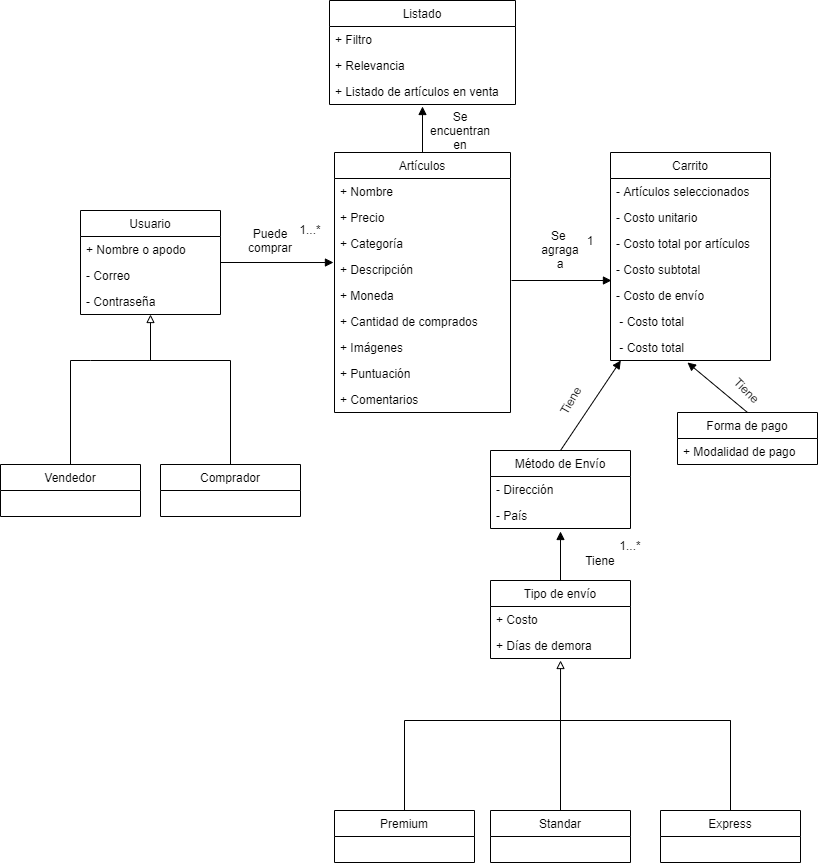

The diagram above was exported from draw.io. Its source (the exported page's mxGraphModel, read from the mxfile embedded in the PNG):
<mxGraphModel dx="1422" dy="705" grid="1" gridSize="10" guides="1" tooltips="1" connect="1" arrows="1" fold="1" page="1" pageScale="1" pageWidth="827" pageHeight="1169" math="0" shadow="0">
  <root>
    <mxCell id="WIyWlLk6GJQsqaUBKTNV-0" />
    <mxCell id="WIyWlLk6GJQsqaUBKTNV-1" parent="WIyWlLk6GJQsqaUBKTNV-0" />
    <mxCell id="0uQfW60A7IgA_f-7aNj7-110" value="" style="edgeStyle=none;rounded=0;orthogonalLoop=1;jettySize=auto;html=1;endArrow=none;endFill=0;startArrow=block;startFill=0;" edge="1" parent="WIyWlLk6GJQsqaUBKTNV-1" source="0uQfW60A7IgA_f-7aNj7-0">
      <mxGeometry relative="1" as="geometry">
        <mxPoint x="160" y="400" as="targetPoint" />
      </mxGeometry>
    </mxCell>
    <mxCell id="0uQfW60A7IgA_f-7aNj7-117" value="" style="edgeStyle=none;rounded=0;orthogonalLoop=1;jettySize=auto;html=1;startArrow=none;startFill=0;endArrow=block;endFill=1;entryX=-0.006;entryY=0.231;entryDx=0;entryDy=0;entryPerimeter=0;exitX=1;exitY=1;exitDx=0;exitDy=0;exitPerimeter=0;" edge="1" parent="WIyWlLk6GJQsqaUBKTNV-1" source="0uQfW60A7IgA_f-7aNj7-2" target="0uQfW60A7IgA_f-7aNj7-103">
      <mxGeometry relative="1" as="geometry" />
    </mxCell>
    <mxCell id="0uQfW60A7IgA_f-7aNj7-0" value="Usuario" style="swimlane;fontStyle=0;childLayout=stackLayout;horizontal=1;startSize=26;fillColor=none;horizontalStack=0;resizeParent=1;resizeParentMax=0;resizeLast=0;collapsible=1;marginBottom=0;" vertex="1" parent="WIyWlLk6GJQsqaUBKTNV-1">
      <mxGeometry x="90" y="250" width="140" height="104" as="geometry" />
    </mxCell>
    <mxCell id="0uQfW60A7IgA_f-7aNj7-2" value="+ Nombre o apodo" style="text;strokeColor=none;fillColor=none;align=left;verticalAlign=top;spacingLeft=4;spacingRight=4;overflow=hidden;rotatable=0;points=[[0,0.5],[1,0.5]];portConstraint=eastwest;" vertex="1" parent="0uQfW60A7IgA_f-7aNj7-0">
      <mxGeometry y="26" width="140" height="26" as="geometry" />
    </mxCell>
    <mxCell id="0uQfW60A7IgA_f-7aNj7-120" value="- Correo" style="text;strokeColor=none;fillColor=none;align=left;verticalAlign=top;spacingLeft=4;spacingRight=4;overflow=hidden;rotatable=0;points=[[0,0.5],[1,0.5]];portConstraint=eastwest;" vertex="1" parent="0uQfW60A7IgA_f-7aNj7-0">
      <mxGeometry y="52" width="140" height="26" as="geometry" />
    </mxCell>
    <mxCell id="0uQfW60A7IgA_f-7aNj7-121" value="- Contraseña" style="text;strokeColor=none;fillColor=none;align=left;verticalAlign=top;spacingLeft=4;spacingRight=4;overflow=hidden;rotatable=0;points=[[0,0.5],[1,0.5]];portConstraint=eastwest;" vertex="1" parent="0uQfW60A7IgA_f-7aNj7-0">
      <mxGeometry y="78" width="140" height="26" as="geometry" />
    </mxCell>
    <mxCell id="0uQfW60A7IgA_f-7aNj7-47" value="" style="edgeStyle=none;rounded=0;orthogonalLoop=1;jettySize=auto;html=1;endArrow=none;endFill=0;entryX=0.5;entryY=0;entryDx=0;entryDy=0;startArrow=block;startFill=1;" edge="1" parent="WIyWlLk6GJQsqaUBKTNV-1" target="0uQfW60A7IgA_f-7aNj7-51">
      <mxGeometry relative="1" as="geometry">
        <mxPoint x="570" y="571" as="sourcePoint" />
        <mxPoint x="580" y="585" as="targetPoint" />
      </mxGeometry>
    </mxCell>
    <mxCell id="0uQfW60A7IgA_f-7aNj7-4" value="Método de Envío" style="swimlane;fontStyle=0;childLayout=stackLayout;horizontal=1;startSize=26;fillColor=none;horizontalStack=0;resizeParent=1;resizeParentMax=0;resizeLast=0;collapsible=1;marginBottom=0;" vertex="1" parent="WIyWlLk6GJQsqaUBKTNV-1">
      <mxGeometry x="500" y="490" width="140" height="78" as="geometry">
        <mxRectangle x="480" y="96" width="120" height="26" as="alternateBounds" />
      </mxGeometry>
    </mxCell>
    <mxCell id="0uQfW60A7IgA_f-7aNj7-5" value="- Dirección" style="text;strokeColor=none;fillColor=none;align=left;verticalAlign=top;spacingLeft=4;spacingRight=4;overflow=hidden;rotatable=0;points=[[0,0.5],[1,0.5]];portConstraint=eastwest;" vertex="1" parent="0uQfW60A7IgA_f-7aNj7-4">
      <mxGeometry y="26" width="140" height="26" as="geometry" />
    </mxCell>
    <mxCell id="0uQfW60A7IgA_f-7aNj7-59" value="- País" style="text;strokeColor=none;fillColor=none;align=left;verticalAlign=top;spacingLeft=4;spacingRight=4;overflow=hidden;rotatable=0;points=[[0,0.5],[1,0.5]];portConstraint=eastwest;" vertex="1" parent="0uQfW60A7IgA_f-7aNj7-4">
      <mxGeometry y="52" width="140" height="26" as="geometry" />
    </mxCell>
    <mxCell id="0uQfW60A7IgA_f-7aNj7-8" value="Listado" style="swimlane;fontStyle=0;childLayout=stackLayout;horizontal=1;startSize=26;fillColor=none;horizontalStack=0;resizeParent=1;resizeParentMax=0;resizeLast=0;collapsible=1;marginBottom=0;" vertex="1" parent="WIyWlLk6GJQsqaUBKTNV-1">
      <mxGeometry x="339" y="40" width="186" height="104" as="geometry" />
    </mxCell>
    <mxCell id="0uQfW60A7IgA_f-7aNj7-75" value="+ Filtro" style="text;strokeColor=none;fillColor=none;align=left;verticalAlign=top;spacingLeft=4;spacingRight=4;overflow=hidden;rotatable=0;points=[[0,0.5],[1,0.5]];portConstraint=eastwest;" vertex="1" parent="0uQfW60A7IgA_f-7aNj7-8">
      <mxGeometry y="26" width="186" height="26" as="geometry" />
    </mxCell>
    <mxCell id="0uQfW60A7IgA_f-7aNj7-11" value="+ Relevancia" style="text;strokeColor=none;fillColor=none;align=left;verticalAlign=top;spacingLeft=4;spacingRight=4;overflow=hidden;rotatable=0;points=[[0,0.5],[1,0.5]];portConstraint=eastwest;" vertex="1" parent="0uQfW60A7IgA_f-7aNj7-8">
      <mxGeometry y="52" width="186" height="26" as="geometry" />
    </mxCell>
    <mxCell id="0uQfW60A7IgA_f-7aNj7-107" value="+ Listado de artículos en venta" style="text;strokeColor=none;fillColor=none;align=left;verticalAlign=top;spacingLeft=4;spacingRight=4;overflow=hidden;rotatable=0;points=[[0,0.5],[1,0.5]];portConstraint=eastwest;" vertex="1" parent="0uQfW60A7IgA_f-7aNj7-8">
      <mxGeometry y="78" width="186" height="26" as="geometry" />
    </mxCell>
    <mxCell id="0uQfW60A7IgA_f-7aNj7-86" value="" style="edgeStyle=none;rounded=0;orthogonalLoop=1;jettySize=auto;html=1;endArrow=none;endFill=0;entryX=0.5;entryY=0;entryDx=0;entryDy=0;exitX=0.481;exitY=1.077;exitDx=0;exitDy=0;exitPerimeter=0;startArrow=block;startFill=1;" edge="1" parent="WIyWlLk6GJQsqaUBKTNV-1" source="0uQfW60A7IgA_f-7aNj7-84" target="0uQfW60A7IgA_f-7aNj7-70">
      <mxGeometry relative="1" as="geometry" />
    </mxCell>
    <mxCell id="0uQfW60A7IgA_f-7aNj7-87" value="" style="edgeStyle=none;rounded=0;orthogonalLoop=1;jettySize=auto;html=1;endArrow=none;endFill=0;entryX=0.5;entryY=0;entryDx=0;entryDy=0;startArrow=block;startFill=1;" edge="1" parent="WIyWlLk6GJQsqaUBKTNV-1" source="0uQfW60A7IgA_f-7aNj7-12" target="0uQfW60A7IgA_f-7aNj7-4">
      <mxGeometry relative="1" as="geometry">
        <mxPoint x="550" y="360" as="targetPoint" />
      </mxGeometry>
    </mxCell>
    <mxCell id="0uQfW60A7IgA_f-7aNj7-12" value="Carrito" style="swimlane;fontStyle=0;childLayout=stackLayout;horizontal=1;startSize=26;fillColor=none;horizontalStack=0;resizeParent=1;resizeParentMax=0;resizeLast=0;collapsible=1;marginBottom=0;" vertex="1" parent="WIyWlLk6GJQsqaUBKTNV-1">
      <mxGeometry x="620" y="192" width="160" height="208" as="geometry" />
    </mxCell>
    <mxCell id="0uQfW60A7IgA_f-7aNj7-13" value="- Artículos seleccionados" style="text;strokeColor=none;fillColor=none;align=left;verticalAlign=top;spacingLeft=4;spacingRight=4;overflow=hidden;rotatable=0;points=[[0,0.5],[1,0.5]];portConstraint=eastwest;" vertex="1" parent="0uQfW60A7IgA_f-7aNj7-12">
      <mxGeometry y="26" width="160" height="26" as="geometry" />
    </mxCell>
    <mxCell id="0uQfW60A7IgA_f-7aNj7-14" value="- Costo unitario" style="text;strokeColor=none;fillColor=none;align=left;verticalAlign=top;spacingLeft=4;spacingRight=4;overflow=hidden;rotatable=0;points=[[0,0.5],[1,0.5]];portConstraint=eastwest;" vertex="1" parent="0uQfW60A7IgA_f-7aNj7-12">
      <mxGeometry y="52" width="160" height="26" as="geometry" />
    </mxCell>
    <mxCell id="0uQfW60A7IgA_f-7aNj7-81" value="- Costo total por artículos" style="text;strokeColor=none;fillColor=none;align=left;verticalAlign=top;spacingLeft=4;spacingRight=4;overflow=hidden;rotatable=0;points=[[0,0.5],[1,0.5]];portConstraint=eastwest;" vertex="1" parent="0uQfW60A7IgA_f-7aNj7-12">
      <mxGeometry y="78" width="160" height="26" as="geometry" />
    </mxCell>
    <mxCell id="0uQfW60A7IgA_f-7aNj7-15" value="- Costo subtotal" style="text;strokeColor=none;fillColor=none;align=left;verticalAlign=top;spacingLeft=4;spacingRight=4;overflow=hidden;rotatable=0;points=[[0,0.5],[1,0.5]];portConstraint=eastwest;" vertex="1" parent="0uQfW60A7IgA_f-7aNj7-12">
      <mxGeometry y="104" width="160" height="26" as="geometry" />
    </mxCell>
    <mxCell id="0uQfW60A7IgA_f-7aNj7-82" value="- Costo de envío" style="text;strokeColor=none;fillColor=none;align=left;verticalAlign=top;spacingLeft=4;spacingRight=4;overflow=hidden;rotatable=0;points=[[0,0.5],[1,0.5]];portConstraint=eastwest;" vertex="1" parent="0uQfW60A7IgA_f-7aNj7-12">
      <mxGeometry y="130" width="160" height="26" as="geometry" />
    </mxCell>
    <mxCell id="0uQfW60A7IgA_f-7aNj7-83" value=" - Costo total" style="text;strokeColor=none;fillColor=none;align=left;verticalAlign=top;spacingLeft=4;spacingRight=4;overflow=hidden;rotatable=0;points=[[0,0.5],[1,0.5]];portConstraint=eastwest;" vertex="1" parent="0uQfW60A7IgA_f-7aNj7-12">
      <mxGeometry y="156" width="160" height="26" as="geometry" />
    </mxCell>
    <mxCell id="0uQfW60A7IgA_f-7aNj7-84" value=" - Costo total" style="text;strokeColor=none;fillColor=none;align=left;verticalAlign=top;spacingLeft=4;spacingRight=4;overflow=hidden;rotatable=0;points=[[0,0.5],[1,0.5]];portConstraint=eastwest;" vertex="1" parent="0uQfW60A7IgA_f-7aNj7-12">
      <mxGeometry y="182" width="160" height="26" as="geometry" />
    </mxCell>
    <mxCell id="0uQfW60A7IgA_f-7aNj7-67" value="" style="edgeStyle=none;rounded=0;orthogonalLoop=1;jettySize=auto;html=1;endArrow=none;endFill=0;" edge="1" parent="WIyWlLk6GJQsqaUBKTNV-1" source="0uQfW60A7IgA_f-7aNj7-16">
      <mxGeometry relative="1" as="geometry">
        <mxPoint x="100" y="400" as="targetPoint" />
        <Array as="points">
          <mxPoint x="240" y="400" />
        </Array>
      </mxGeometry>
    </mxCell>
    <mxCell id="0uQfW60A7IgA_f-7aNj7-16" value="Comprador" style="swimlane;fontStyle=0;childLayout=stackLayout;horizontal=1;startSize=26;fillColor=none;horizontalStack=0;resizeParent=1;resizeParentMax=0;resizeLast=0;collapsible=1;marginBottom=0;" vertex="1" parent="WIyWlLk6GJQsqaUBKTNV-1">
      <mxGeometry x="170" y="504" width="140" height="52" as="geometry" />
    </mxCell>
    <mxCell id="0uQfW60A7IgA_f-7aNj7-20" value="Express" style="swimlane;fontStyle=0;childLayout=stackLayout;horizontal=1;startSize=26;fillColor=none;horizontalStack=0;resizeParent=1;resizeParentMax=0;resizeLast=0;collapsible=1;marginBottom=0;" vertex="1" parent="WIyWlLk6GJQsqaUBKTNV-1">
      <mxGeometry x="670" y="850" width="140" height="52" as="geometry" />
    </mxCell>
    <mxCell id="0uQfW60A7IgA_f-7aNj7-28" value="Premium" style="swimlane;fontStyle=0;childLayout=stackLayout;horizontal=1;startSize=26;fillColor=none;horizontalStack=0;resizeParent=1;resizeParentMax=0;resizeLast=0;collapsible=1;marginBottom=0;" vertex="1" parent="WIyWlLk6GJQsqaUBKTNV-1">
      <mxGeometry x="344" y="850" width="140" height="52" as="geometry" />
    </mxCell>
    <mxCell id="0uQfW60A7IgA_f-7aNj7-48" value="" style="edgeStyle=none;rounded=0;orthogonalLoop=1;jettySize=auto;html=1;endArrow=none;endFill=0;entryX=0.5;entryY=0;entryDx=0;entryDy=0;" edge="1" parent="WIyWlLk6GJQsqaUBKTNV-1" target="0uQfW60A7IgA_f-7aNj7-28">
      <mxGeometry relative="1" as="geometry">
        <mxPoint x="570" y="760" as="sourcePoint" />
        <Array as="points">
          <mxPoint x="414" y="760" />
        </Array>
      </mxGeometry>
    </mxCell>
    <mxCell id="0uQfW60A7IgA_f-7aNj7-50" value="" style="edgeStyle=none;rounded=0;orthogonalLoop=1;jettySize=auto;html=1;endArrow=none;endFill=0;entryX=0.5;entryY=0;entryDx=0;entryDy=0;startArrow=none;" edge="1" parent="WIyWlLk6GJQsqaUBKTNV-1" target="0uQfW60A7IgA_f-7aNj7-20">
      <mxGeometry relative="1" as="geometry">
        <mxPoint x="740" y="760" as="sourcePoint" />
        <Array as="points">
          <mxPoint x="570" y="760" />
          <mxPoint x="740" y="760" />
        </Array>
      </mxGeometry>
    </mxCell>
    <mxCell id="0uQfW60A7IgA_f-7aNj7-114" value="" style="edgeStyle=none;rounded=0;orthogonalLoop=1;jettySize=auto;html=1;startArrow=block;startFill=0;endArrow=none;endFill=0;exitX=0.486;exitY=1.077;exitDx=0;exitDy=0;exitPerimeter=0;" edge="1" parent="WIyWlLk6GJQsqaUBKTNV-1">
      <mxGeometry relative="1" as="geometry">
        <mxPoint x="570.04" y="700.002" as="sourcePoint" />
        <mxPoint x="570" y="760" as="targetPoint" />
      </mxGeometry>
    </mxCell>
    <mxCell id="0uQfW60A7IgA_f-7aNj7-51" value="Tipo de envío" style="swimlane;fontStyle=0;childLayout=stackLayout;horizontal=1;startSize=26;fillColor=none;horizontalStack=0;resizeParent=1;resizeParentMax=0;resizeLast=0;collapsible=1;marginBottom=0;" vertex="1" parent="WIyWlLk6GJQsqaUBKTNV-1">
      <mxGeometry x="500" y="620" width="140" height="78" as="geometry" />
    </mxCell>
    <mxCell id="0uQfW60A7IgA_f-7aNj7-52" value="+ Costo" style="text;strokeColor=none;fillColor=none;align=left;verticalAlign=top;spacingLeft=4;spacingRight=4;overflow=hidden;rotatable=0;points=[[0,0.5],[1,0.5]];portConstraint=eastwest;" vertex="1" parent="0uQfW60A7IgA_f-7aNj7-51">
      <mxGeometry y="26" width="140" height="26" as="geometry" />
    </mxCell>
    <mxCell id="0uQfW60A7IgA_f-7aNj7-53" value="+ Días de demora" style="text;strokeColor=none;fillColor=none;align=left;verticalAlign=top;spacingLeft=4;spacingRight=4;overflow=hidden;rotatable=0;points=[[0,0.5],[1,0.5]];portConstraint=eastwest;" vertex="1" parent="0uQfW60A7IgA_f-7aNj7-51">
      <mxGeometry y="52" width="140" height="26" as="geometry" />
    </mxCell>
    <mxCell id="0uQfW60A7IgA_f-7aNj7-69" value="" style="edgeStyle=none;rounded=0;orthogonalLoop=1;jettySize=auto;html=1;endArrow=none;endFill=0;" edge="1" parent="WIyWlLk6GJQsqaUBKTNV-1" source="0uQfW60A7IgA_f-7aNj7-60">
      <mxGeometry relative="1" as="geometry">
        <mxPoint x="100" y="400" as="targetPoint" />
        <Array as="points">
          <mxPoint x="80" y="400" />
        </Array>
      </mxGeometry>
    </mxCell>
    <mxCell id="0uQfW60A7IgA_f-7aNj7-60" value="Vendedor" style="swimlane;fontStyle=0;childLayout=stackLayout;horizontal=1;startSize=26;fillColor=none;horizontalStack=0;resizeParent=1;resizeParentMax=0;resizeLast=0;collapsible=1;marginBottom=0;" vertex="1" parent="WIyWlLk6GJQsqaUBKTNV-1">
      <mxGeometry x="10" y="504" width="140" height="52" as="geometry" />
    </mxCell>
    <mxCell id="0uQfW60A7IgA_f-7aNj7-70" value="Forma de pago" style="swimlane;fontStyle=0;childLayout=stackLayout;horizontal=1;startSize=26;fillColor=none;horizontalStack=0;resizeParent=1;resizeParentMax=0;resizeLast=0;collapsible=1;marginBottom=0;" vertex="1" parent="WIyWlLk6GJQsqaUBKTNV-1">
      <mxGeometry x="687" y="452" width="140" height="52" as="geometry" />
    </mxCell>
    <mxCell id="0uQfW60A7IgA_f-7aNj7-71" value="+ Modalidad de pago" style="text;strokeColor=none;fillColor=none;align=left;verticalAlign=top;spacingLeft=4;spacingRight=4;overflow=hidden;rotatable=0;points=[[0,0.5],[1,0.5]];portConstraint=eastwest;" vertex="1" parent="0uQfW60A7IgA_f-7aNj7-70">
      <mxGeometry y="26" width="140" height="26" as="geometry" />
    </mxCell>
    <mxCell id="0uQfW60A7IgA_f-7aNj7-80" value="" style="edgeStyle=none;rounded=0;orthogonalLoop=1;jettySize=auto;html=1;endArrow=block;endFill=1;entryX=0.5;entryY=1.077;entryDx=0;entryDy=0;entryPerimeter=0;startArrow=none;startFill=0;" edge="1" parent="WIyWlLk6GJQsqaUBKTNV-1" source="0uQfW60A7IgA_f-7aNj7-76" target="0uQfW60A7IgA_f-7aNj7-107">
      <mxGeometry relative="1" as="geometry">
        <mxPoint x="367" y="140" as="targetPoint" />
      </mxGeometry>
    </mxCell>
    <mxCell id="0uQfW60A7IgA_f-7aNj7-76" value="Artículos" style="swimlane;fontStyle=0;childLayout=stackLayout;horizontal=1;startSize=26;fillColor=none;horizontalStack=0;resizeParent=1;resizeParentMax=0;resizeLast=0;collapsible=1;marginBottom=0;" vertex="1" parent="WIyWlLk6GJQsqaUBKTNV-1">
      <mxGeometry x="344" y="192" width="176" height="260" as="geometry" />
    </mxCell>
    <mxCell id="0uQfW60A7IgA_f-7aNj7-1" value="+ Nombre" style="text;strokeColor=none;fillColor=none;align=left;verticalAlign=top;spacingLeft=4;spacingRight=4;overflow=hidden;rotatable=0;points=[[0,0.5],[1,0.5]];portConstraint=eastwest;" vertex="1" parent="0uQfW60A7IgA_f-7aNj7-76">
      <mxGeometry y="26" width="176" height="26" as="geometry" />
    </mxCell>
    <mxCell id="0uQfW60A7IgA_f-7aNj7-10" value="+ Precio" style="text;strokeColor=none;fillColor=none;align=left;verticalAlign=top;spacingLeft=4;spacingRight=4;overflow=hidden;rotatable=0;points=[[0,0.5],[1,0.5]];portConstraint=eastwest;" vertex="1" parent="0uQfW60A7IgA_f-7aNj7-76">
      <mxGeometry y="52" width="176" height="26" as="geometry" />
    </mxCell>
    <mxCell id="0uQfW60A7IgA_f-7aNj7-102" value="+ Categoría" style="text;strokeColor=none;fillColor=none;align=left;verticalAlign=top;spacingLeft=4;spacingRight=4;overflow=hidden;rotatable=0;points=[[0,0.5],[1,0.5]];portConstraint=eastwest;" vertex="1" parent="0uQfW60A7IgA_f-7aNj7-76">
      <mxGeometry y="78" width="176" height="26" as="geometry" />
    </mxCell>
    <mxCell id="0uQfW60A7IgA_f-7aNj7-103" value="+ Descripción" style="text;strokeColor=none;fillColor=none;align=left;verticalAlign=top;spacingLeft=4;spacingRight=4;overflow=hidden;rotatable=0;points=[[0,0.5],[1,0.5]];portConstraint=eastwest;" vertex="1" parent="0uQfW60A7IgA_f-7aNj7-76">
      <mxGeometry y="104" width="176" height="26" as="geometry" />
    </mxCell>
    <mxCell id="0uQfW60A7IgA_f-7aNj7-104" value="+ Moneda" style="text;strokeColor=none;fillColor=none;align=left;verticalAlign=top;spacingLeft=4;spacingRight=4;overflow=hidden;rotatable=0;points=[[0,0.5],[1,0.5]];portConstraint=eastwest;" vertex="1" parent="0uQfW60A7IgA_f-7aNj7-76">
      <mxGeometry y="130" width="176" height="26" as="geometry" />
    </mxCell>
    <mxCell id="0uQfW60A7IgA_f-7aNj7-105" value="+ Cantidad de comprados" style="text;strokeColor=none;fillColor=none;align=left;verticalAlign=top;spacingLeft=4;spacingRight=4;overflow=hidden;rotatable=0;points=[[0,0.5],[1,0.5]];portConstraint=eastwest;" vertex="1" parent="0uQfW60A7IgA_f-7aNj7-76">
      <mxGeometry y="156" width="176" height="26" as="geometry" />
    </mxCell>
    <mxCell id="0uQfW60A7IgA_f-7aNj7-97" value="+ Imágenes" style="text;strokeColor=none;fillColor=none;align=left;verticalAlign=top;spacingLeft=4;spacingRight=4;overflow=hidden;rotatable=0;points=[[0,0.5],[1,0.5]];portConstraint=eastwest;" vertex="1" parent="0uQfW60A7IgA_f-7aNj7-76">
      <mxGeometry y="182" width="176" height="26" as="geometry" />
    </mxCell>
    <mxCell id="0uQfW60A7IgA_f-7aNj7-106" value="+ Puntuación" style="text;strokeColor=none;fillColor=none;align=left;verticalAlign=top;spacingLeft=4;spacingRight=4;overflow=hidden;rotatable=0;points=[[0,0.5],[1,0.5]];portConstraint=eastwest;" vertex="1" parent="0uQfW60A7IgA_f-7aNj7-76">
      <mxGeometry y="208" width="176" height="26" as="geometry" />
    </mxCell>
    <mxCell id="0uQfW60A7IgA_f-7aNj7-74" value="+ Comentarios" style="text;strokeColor=none;fillColor=none;align=left;verticalAlign=top;spacingLeft=4;spacingRight=4;overflow=hidden;rotatable=0;points=[[0,0.5],[1,0.5]];portConstraint=eastwest;" vertex="1" parent="0uQfW60A7IgA_f-7aNj7-76">
      <mxGeometry y="234" width="176" height="26" as="geometry" />
    </mxCell>
    <mxCell id="0uQfW60A7IgA_f-7aNj7-125" value="" style="edgeStyle=none;rounded=0;orthogonalLoop=1;jettySize=auto;html=1;startArrow=none;startFill=0;endArrow=none;endFill=0;" edge="1" parent="WIyWlLk6GJQsqaUBKTNV-1" source="0uQfW60A7IgA_f-7aNj7-24">
      <mxGeometry relative="1" as="geometry">
        <mxPoint x="570" y="760" as="targetPoint" />
      </mxGeometry>
    </mxCell>
    <mxCell id="0uQfW60A7IgA_f-7aNj7-24" value="Standar" style="swimlane;fontStyle=0;childLayout=stackLayout;horizontal=1;startSize=26;fillColor=none;horizontalStack=0;resizeParent=1;resizeParentMax=0;resizeLast=0;collapsible=1;marginBottom=0;" vertex="1" parent="WIyWlLk6GJQsqaUBKTNV-1">
      <mxGeometry x="500" y="850" width="140" height="52" as="geometry" />
    </mxCell>
    <mxCell id="0uQfW60A7IgA_f-7aNj7-115" value="" style="edgeStyle=none;rounded=0;orthogonalLoop=1;jettySize=auto;html=1;startArrow=none;startFill=0;endArrow=block;endFill=1;entryX=0.006;entryY=0.923;entryDx=0;entryDy=0;entryPerimeter=0;" edge="1" parent="WIyWlLk6GJQsqaUBKTNV-1" target="0uQfW60A7IgA_f-7aNj7-15">
      <mxGeometry relative="1" as="geometry">
        <mxPoint x="521" y="320" as="sourcePoint" />
      </mxGeometry>
    </mxCell>
    <mxCell id="0uQfW60A7IgA_f-7aNj7-116" value="Se&amp;nbsp; agraga a" style="text;html=1;strokeColor=none;fillColor=none;align=center;verticalAlign=middle;whiteSpace=wrap;rounded=0;" vertex="1" parent="WIyWlLk6GJQsqaUBKTNV-1">
      <mxGeometry x="550" y="279" width="40" height="20" as="geometry" />
    </mxCell>
    <mxCell id="0uQfW60A7IgA_f-7aNj7-118" value="Puede comprar" style="text;html=1;strokeColor=none;fillColor=none;align=center;verticalAlign=middle;whiteSpace=wrap;rounded=0;" vertex="1" parent="WIyWlLk6GJQsqaUBKTNV-1">
      <mxGeometry x="260" y="270" width="40" height="20" as="geometry" />
    </mxCell>
    <mxCell id="0uQfW60A7IgA_f-7aNj7-126" value="Tiene" style="text;html=1;strokeColor=none;fillColor=none;align=center;verticalAlign=middle;whiteSpace=wrap;rounded=0;" vertex="1" parent="WIyWlLk6GJQsqaUBKTNV-1">
      <mxGeometry x="590" y="590" width="40" height="20" as="geometry" />
    </mxCell>
    <mxCell id="0uQfW60A7IgA_f-7aNj7-127" value="Tiene" style="text;html=1;strokeColor=none;fillColor=none;align=center;verticalAlign=middle;whiteSpace=wrap;rounded=0;rotation=-60;" vertex="1" parent="WIyWlLk6GJQsqaUBKTNV-1">
      <mxGeometry x="560" y="430" width="40" height="20" as="geometry" />
    </mxCell>
    <mxCell id="0uQfW60A7IgA_f-7aNj7-128" value="Tiene" style="text;html=1;strokeColor=none;fillColor=none;align=center;verticalAlign=middle;whiteSpace=wrap;rounded=0;rotation=45;" vertex="1" parent="WIyWlLk6GJQsqaUBKTNV-1">
      <mxGeometry x="737" y="420" width="40" height="20" as="geometry" />
    </mxCell>
    <mxCell id="0uQfW60A7IgA_f-7aNj7-129" value="Se encuentran en" style="text;html=1;strokeColor=none;fillColor=none;align=center;verticalAlign=middle;whiteSpace=wrap;rounded=0;rotation=0;" vertex="1" parent="WIyWlLk6GJQsqaUBKTNV-1">
      <mxGeometry x="450" y="160" width="40" height="20" as="geometry" />
    </mxCell>
    <mxCell id="0uQfW60A7IgA_f-7aNj7-130" value="1...*" style="text;html=1;strokeColor=none;fillColor=none;align=center;verticalAlign=middle;whiteSpace=wrap;rounded=0;" vertex="1" parent="WIyWlLk6GJQsqaUBKTNV-1">
      <mxGeometry x="300" y="259" width="40" height="20" as="geometry" />
    </mxCell>
    <mxCell id="0uQfW60A7IgA_f-7aNj7-131" value="1" style="text;html=1;strokeColor=none;fillColor=none;align=center;verticalAlign=middle;whiteSpace=wrap;rounded=0;" vertex="1" parent="WIyWlLk6GJQsqaUBKTNV-1">
      <mxGeometry x="580" y="270" width="40" height="20" as="geometry" />
    </mxCell>
    <mxCell id="0uQfW60A7IgA_f-7aNj7-133" value="1...*" style="text;html=1;strokeColor=none;fillColor=none;align=center;verticalAlign=middle;whiteSpace=wrap;rounded=0;" vertex="1" parent="WIyWlLk6GJQsqaUBKTNV-1">
      <mxGeometry x="620" y="575" width="40" height="20" as="geometry" />
    </mxCell>
  </root>
</mxGraphModel>